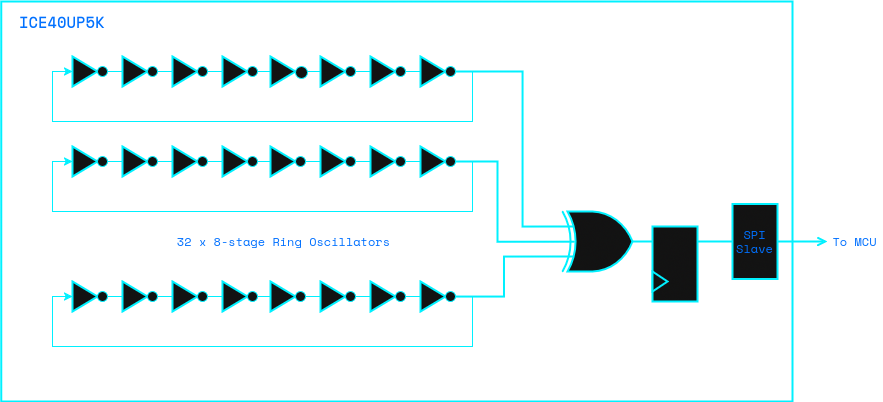

The diagram above was exported from draw.io. Its source (the exported page's mxGraphModel, read from the mxfile embedded in the PNG):
<mxGraphModel dx="1131" dy="1671" grid="1" gridSize="5" guides="1" tooltips="1" connect="1" arrows="1" fold="1" page="1" pageScale="1" pageWidth="850" pageHeight="1100" background="light-dark(#050510,#050510)" math="0" shadow="0">
  <root>
    <mxCell id="0" />
    <mxCell id="1" parent="0" />
    <mxCell id="2" parent="1" style="rounded=0;whiteSpace=wrap;html=1;strokeColor=light-dark(#000000,#00F0FF);strokeWidth=2;fillColor=none;" value="" vertex="1">
      <mxGeometry height="400" width="791.25" x="948.75" y="-575" as="geometry" />
    </mxCell>
    <mxCell id="3" parent="1" style="text;html=1;whiteSpace=wrap;strokeColor=none;fillColor=none;align=left;verticalAlign=middle;rounded=0;" value="&lt;div align=&quot;left&quot;&gt;&lt;b&gt;&lt;font data-font-src=&quot;https://fonts.googleapis.com/css?family=Space+Mono&quot; face=&quot;Space Mono&quot; style=&quot;color: light-dark(rgb(0, 0, 0), rgb(0, 112, 255)); font-size: 15px;&quot;&gt;ICE40UP5K&lt;/font&gt;&lt;/b&gt;&lt;/div&gt;" vertex="1">
      <mxGeometry height="20" width="90" x="965" y="-565" as="geometry" />
    </mxCell>
    <mxCell id="4" parent="1" style="triangle;whiteSpace=wrap;html=1;strokeColor=light-dark(#000000,#00F0FF);strokeWidth=2;" value="" vertex="1">
      <mxGeometry height="30" width="25" x="1020" y="-430" as="geometry" />
    </mxCell>
    <mxCell id="5" edge="1" parent="1" source="6" style="edgeStyle=orthogonalEdgeStyle;rounded=0;orthogonalLoop=1;jettySize=auto;html=1;entryX=0;entryY=0.5;entryDx=0;entryDy=0;strokeColor=light-dark(#000000,#00F0FF);" target="4">
      <mxGeometry relative="1" as="geometry">
        <Array as="points">
          <mxPoint x="1420" y="-415" />
          <mxPoint x="1420" y="-365" />
          <mxPoint x="1000" y="-365" />
          <mxPoint x="1000" y="-415" />
        </Array>
      </mxGeometry>
    </mxCell>
    <mxCell id="6" parent="1" style="ellipse;whiteSpace=wrap;html=1;aspect=fixed;fillColor=default;strokeColor=light-dark(#000000,#00F0FF);" value="" vertex="1">
      <mxGeometry height="10" width="10" x="1045" y="-420" as="geometry" />
    </mxCell>
    <mxCell id="7" parent="1" style="triangle;whiteSpace=wrap;html=1;strokeColor=light-dark(#000000,#00F0FF);strokeWidth=2;" value="" vertex="1">
      <mxGeometry height="30" width="25" x="1070" y="-430" as="geometry" />
    </mxCell>
    <mxCell id="8" parent="1" style="ellipse;whiteSpace=wrap;html=1;aspect=fixed;fillColor=default;strokeColor=light-dark(#000000,#00F0FF);" value="" vertex="1">
      <mxGeometry height="10" width="10" x="1095" y="-420" as="geometry" />
    </mxCell>
    <mxCell id="9" parent="1" style="triangle;whiteSpace=wrap;html=1;strokeColor=light-dark(#000000,#00F0FF);strokeWidth=2;" value="" vertex="1">
      <mxGeometry height="30" width="25" x="1120" y="-430" as="geometry" />
    </mxCell>
    <mxCell id="10" parent="1" style="ellipse;whiteSpace=wrap;html=1;aspect=fixed;fillColor=default;strokeColor=light-dark(#000000,#00F0FF);" value="" vertex="1">
      <mxGeometry height="10" width="10" x="1145" y="-420" as="geometry" />
    </mxCell>
    <mxCell id="11" parent="1" style="triangle;whiteSpace=wrap;html=1;strokeColor=light-dark(#000000,#00F0FF);strokeWidth=2;" value="" vertex="1">
      <mxGeometry height="30" width="25" x="1170" y="-430" as="geometry" />
    </mxCell>
    <mxCell id="12" parent="1" style="ellipse;whiteSpace=wrap;html=1;aspect=fixed;fillColor=default;strokeColor=light-dark(#000000,#00F0FF);" value="" vertex="1">
      <mxGeometry height="10" width="10" x="1195" y="-420" as="geometry" />
    </mxCell>
    <mxCell id="13" parent="1" style="triangle;whiteSpace=wrap;html=1;strokeColor=light-dark(#000000,#00F0FF);strokeWidth=2;" value="" vertex="1">
      <mxGeometry height="30" width="25" x="1218" y="-430" as="geometry" />
    </mxCell>
    <mxCell id="14" parent="1" style="ellipse;whiteSpace=wrap;html=1;aspect=fixed;fillColor=default;strokeColor=light-dark(#000000,#00F0FF);" value="" vertex="1">
      <mxGeometry height="10" width="10" x="1243" y="-420" as="geometry" />
    </mxCell>
    <mxCell id="15" parent="1" style="triangle;whiteSpace=wrap;html=1;strokeColor=light-dark(#000000,#00F0FF);strokeWidth=2;" value="" vertex="1">
      <mxGeometry height="30" width="25" x="1268" y="-430" as="geometry" />
    </mxCell>
    <mxCell id="16" parent="1" style="ellipse;whiteSpace=wrap;html=1;aspect=fixed;fillColor=default;strokeColor=light-dark(#000000,#00F0FF);" value="" vertex="1">
      <mxGeometry height="10" width="10" x="1293" y="-420" as="geometry" />
    </mxCell>
    <mxCell id="17" parent="1" style="triangle;whiteSpace=wrap;html=1;strokeColor=light-dark(#000000,#00F0FF);strokeWidth=2;" value="" vertex="1">
      <mxGeometry height="30" width="25" x="1318" y="-430" as="geometry" />
    </mxCell>
    <mxCell id="18" parent="1" style="ellipse;whiteSpace=wrap;html=1;aspect=fixed;fillColor=default;strokeColor=light-dark(#000000,#00F0FF);" value="" vertex="1">
      <mxGeometry height="10" width="10" x="1343" y="-420" as="geometry" />
    </mxCell>
    <mxCell id="19" parent="1" style="triangle;whiteSpace=wrap;html=1;strokeColor=light-dark(#000000,#00F0FF);strokeWidth=2;" value="" vertex="1">
      <mxGeometry height="30" width="25" x="1368" y="-430" as="geometry" />
    </mxCell>
    <mxCell id="20" parent="1" style="ellipse;whiteSpace=wrap;html=1;aspect=fixed;fillColor=default;strokeColor=light-dark(#000000,#00F0FF);" value="" vertex="1">
      <mxGeometry height="10" width="10" x="1393" y="-420" as="geometry" />
    </mxCell>
    <mxCell id="21" parent="1" style="triangle;whiteSpace=wrap;html=1;strokeColor=light-dark(#000000,#00F0FF);strokeWidth=2;" value="" vertex="1">
      <mxGeometry height="30" width="25" x="1020" y="-520" as="geometry" />
    </mxCell>
    <mxCell id="22" edge="1" parent="1" source="23" style="edgeStyle=orthogonalEdgeStyle;rounded=0;orthogonalLoop=1;jettySize=auto;html=1;entryX=0;entryY=0.5;entryDx=0;entryDy=0;strokeColor=light-dark(#000000,#00F0FF);" target="21">
      <mxGeometry relative="1" as="geometry">
        <Array as="points">
          <mxPoint x="1420" y="-505" />
          <mxPoint x="1420" y="-455" />
          <mxPoint x="1000" y="-455" />
          <mxPoint x="1000" y="-505" />
        </Array>
      </mxGeometry>
    </mxCell>
    <mxCell id="23" parent="1" style="ellipse;whiteSpace=wrap;html=1;aspect=fixed;fillColor=default;strokeColor=light-dark(#000000,#00F0FF);" value="" vertex="1">
      <mxGeometry height="10" width="10" x="1045" y="-510" as="geometry" />
    </mxCell>
    <mxCell id="24" parent="1" style="triangle;whiteSpace=wrap;html=1;strokeColor=light-dark(#000000,#00F0FF);strokeWidth=2;" value="" vertex="1">
      <mxGeometry height="30" width="25" x="1070" y="-520" as="geometry" />
    </mxCell>
    <mxCell id="25" parent="1" style="ellipse;whiteSpace=wrap;html=1;aspect=fixed;fillColor=default;strokeColor=light-dark(#000000,#00F0FF);" value="" vertex="1">
      <mxGeometry height="10" width="10" x="1095" y="-510" as="geometry" />
    </mxCell>
    <mxCell id="26" parent="1" style="triangle;whiteSpace=wrap;html=1;strokeColor=light-dark(#000000,#00F0FF);strokeWidth=2;" value="" vertex="1">
      <mxGeometry height="30" width="25" x="1120" y="-520" as="geometry" />
    </mxCell>
    <mxCell id="27" parent="1" style="ellipse;whiteSpace=wrap;html=1;aspect=fixed;fillColor=default;strokeColor=light-dark(#000000,#00F0FF);" value="" vertex="1">
      <mxGeometry height="10" width="10" x="1145" y="-510" as="geometry" />
    </mxCell>
    <mxCell id="28" parent="1" style="triangle;whiteSpace=wrap;html=1;strokeColor=light-dark(#000000,#00F0FF);strokeWidth=2;" value="" vertex="1">
      <mxGeometry height="30" width="25" x="1170" y="-520" as="geometry" />
    </mxCell>
    <mxCell id="29" parent="1" style="ellipse;whiteSpace=wrap;html=1;aspect=fixed;fillColor=default;strokeColor=light-dark(#000000,#00F0FF);" value="" vertex="1">
      <mxGeometry height="10" width="10" x="1195" y="-510" as="geometry" />
    </mxCell>
    <mxCell id="30" parent="1" style="triangle;whiteSpace=wrap;html=1;strokeColor=light-dark(#000000,#00F0FF);strokeWidth=2;" value="" vertex="1">
      <mxGeometry height="30" width="25" x="1218" y="-520" as="geometry" />
    </mxCell>
    <mxCell id="31" parent="1" style="ellipse;whiteSpace=wrap;html=1;aspect=fixed;fillColor=default;strokeColor=light-dark(#000000,#00F0FF);" value="" vertex="1">
      <mxGeometry height="12" width="12" x="1243" y="-510" as="geometry" />
    </mxCell>
    <mxCell id="32" parent="1" style="triangle;whiteSpace=wrap;html=1;strokeColor=light-dark(#000000,#00F0FF);strokeWidth=2;" value="" vertex="1">
      <mxGeometry height="30" width="25" x="1268" y="-520" as="geometry" />
    </mxCell>
    <mxCell id="33" parent="1" style="ellipse;whiteSpace=wrap;html=1;aspect=fixed;fillColor=default;strokeColor=light-dark(#000000,#00F0FF);" value="" vertex="1">
      <mxGeometry height="10" width="10" x="1293" y="-510" as="geometry" />
    </mxCell>
    <mxCell id="34" parent="1" style="triangle;whiteSpace=wrap;html=1;strokeColor=light-dark(#000000,#00F0FF);strokeWidth=2;" value="" vertex="1">
      <mxGeometry height="30" width="25" x="1318" y="-520" as="geometry" />
    </mxCell>
    <mxCell id="35" parent="1" style="ellipse;whiteSpace=wrap;html=1;aspect=fixed;fillColor=default;strokeColor=light-dark(#000000,#00F0FF);" value="" vertex="1">
      <mxGeometry height="10" width="10" x="1343" y="-510" as="geometry" />
    </mxCell>
    <mxCell id="36" parent="1" style="triangle;whiteSpace=wrap;html=1;strokeColor=light-dark(#000000,#00F0FF);strokeWidth=2;" value="" vertex="1">
      <mxGeometry height="30" width="25" x="1368" y="-520" as="geometry" />
    </mxCell>
    <mxCell id="37" parent="1" style="ellipse;whiteSpace=wrap;html=1;aspect=fixed;fillColor=default;strokeColor=light-dark(#000000,#00F0FF);" value="" vertex="1">
      <mxGeometry height="10" width="10" x="1393" y="-510" as="geometry" />
    </mxCell>
    <mxCell id="38" parent="1" style="triangle;whiteSpace=wrap;html=1;strokeColor=light-dark(#000000,#00F0FF);strokeWidth=2;" value="" vertex="1">
      <mxGeometry height="30" width="25" x="1020" y="-295" as="geometry" />
    </mxCell>
    <mxCell id="39" edge="1" parent="1" source="40" style="edgeStyle=orthogonalEdgeStyle;rounded=0;orthogonalLoop=1;jettySize=auto;html=1;entryX=0;entryY=0.5;entryDx=0;entryDy=0;strokeColor=light-dark(#000000,#00F0FF);" target="38">
      <mxGeometry relative="1" as="geometry">
        <Array as="points">
          <mxPoint x="1420" y="-280" />
          <mxPoint x="1420" y="-230" />
          <mxPoint x="1000" y="-230" />
          <mxPoint x="1000" y="-280" />
        </Array>
      </mxGeometry>
    </mxCell>
    <mxCell id="40" parent="1" style="ellipse;whiteSpace=wrap;html=1;aspect=fixed;fillColor=default;strokeColor=light-dark(#000000,#00F0FF);" value="" vertex="1">
      <mxGeometry height="10" width="10" x="1045" y="-285" as="geometry" />
    </mxCell>
    <mxCell id="41" parent="1" style="triangle;whiteSpace=wrap;html=1;strokeColor=light-dark(#000000,#00F0FF);strokeWidth=2;" value="" vertex="1">
      <mxGeometry height="30" width="25" x="1070" y="-295" as="geometry" />
    </mxCell>
    <mxCell id="42" parent="1" style="ellipse;whiteSpace=wrap;html=1;aspect=fixed;fillColor=default;strokeColor=light-dark(#000000,#00F0FF);" value="" vertex="1">
      <mxGeometry height="10" width="10" x="1095" y="-285" as="geometry" />
    </mxCell>
    <mxCell id="43" parent="1" style="triangle;whiteSpace=wrap;html=1;strokeColor=light-dark(#000000,#00F0FF);strokeWidth=2;" value="" vertex="1">
      <mxGeometry height="30" width="25" x="1120" y="-295" as="geometry" />
    </mxCell>
    <mxCell id="44" parent="1" style="ellipse;whiteSpace=wrap;html=1;aspect=fixed;fillColor=default;strokeColor=light-dark(#000000,#00F0FF);" value="" vertex="1">
      <mxGeometry height="10" width="10" x="1145" y="-285" as="geometry" />
    </mxCell>
    <mxCell id="45" parent="1" style="triangle;whiteSpace=wrap;html=1;strokeColor=light-dark(#000000,#00F0FF);strokeWidth=2;" value="" vertex="1">
      <mxGeometry height="30" width="25" x="1170" y="-295" as="geometry" />
    </mxCell>
    <mxCell id="46" parent="1" style="ellipse;whiteSpace=wrap;html=1;aspect=fixed;fillColor=default;strokeColor=light-dark(#000000,#00F0FF);" value="" vertex="1">
      <mxGeometry height="10" width="10" x="1195" y="-285" as="geometry" />
    </mxCell>
    <mxCell id="47" parent="1" style="triangle;whiteSpace=wrap;html=1;strokeColor=light-dark(#000000,#00F0FF);strokeWidth=2;" value="" vertex="1">
      <mxGeometry height="30" width="25" x="1218" y="-295" as="geometry" />
    </mxCell>
    <mxCell id="48" parent="1" style="ellipse;whiteSpace=wrap;html=1;aspect=fixed;fillColor=default;strokeColor=light-dark(#000000,#00F0FF);" value="" vertex="1">
      <mxGeometry height="10" width="10" x="1243" y="-285" as="geometry" />
    </mxCell>
    <mxCell id="49" parent="1" style="triangle;whiteSpace=wrap;html=1;strokeColor=light-dark(#000000,#00F0FF);strokeWidth=2;" value="" vertex="1">
      <mxGeometry height="30" width="25" x="1268" y="-295" as="geometry" />
    </mxCell>
    <mxCell id="50" parent="1" style="ellipse;whiteSpace=wrap;html=1;aspect=fixed;fillColor=default;strokeColor=light-dark(#000000,#00F0FF);" value="" vertex="1">
      <mxGeometry height="10" width="10" x="1293" y="-285" as="geometry" />
    </mxCell>
    <mxCell id="51" parent="1" style="triangle;whiteSpace=wrap;html=1;strokeColor=light-dark(#000000,#00F0FF);strokeWidth=2;" value="" vertex="1">
      <mxGeometry height="30" width="25" x="1318" y="-295" as="geometry" />
    </mxCell>
    <mxCell id="52" parent="1" style="ellipse;whiteSpace=wrap;html=1;aspect=fixed;fillColor=default;strokeColor=light-dark(#000000,#00F0FF);" value="" vertex="1">
      <mxGeometry height="10" width="10" x="1343" y="-285" as="geometry" />
    </mxCell>
    <mxCell id="53" parent="1" style="triangle;whiteSpace=wrap;html=1;strokeColor=light-dark(#000000,#00F0FF);strokeWidth=2;" value="" vertex="1">
      <mxGeometry height="30" width="25" x="1368" y="-295" as="geometry" />
    </mxCell>
    <mxCell id="54" parent="1" style="ellipse;whiteSpace=wrap;html=1;aspect=fixed;fillColor=default;strokeColor=light-dark(#000000,#00F0FF);" value="" vertex="1">
      <mxGeometry height="10" width="10" x="1393" y="-285" as="geometry" />
    </mxCell>
    <mxCell id="55" parent="1" style="text;html=1;whiteSpace=wrap;strokeColor=none;fillColor=none;align=right;verticalAlign=middle;rounded=0;" value="&lt;div align=&quot;right&quot;&gt;&lt;font data-font-src=&quot;https://fonts.googleapis.com/css?family=Space+Mono&quot; face=&quot;Space Mono&quot; style=&quot;color: light-dark(rgb(0, 0, 0), rgb(0, 112, 255));&quot;&gt;32 x 8-stage Ring Oscillators&lt;/font&gt;&lt;/div&gt;" vertex="1">
      <mxGeometry height="20" width="230" x="1110" y="-345" as="geometry" />
    </mxCell>
    <mxCell id="56" parent="1" style="verticalLabelPosition=bottom;shadow=0;dashed=0;align=center;html=1;verticalAlign=top;shape=mxgraph.electrical.logic_gates.logic_gate;operation=xor;strokeColor=light-dark(#000000,#00F0FF);strokeWidth=2;" value="" vertex="1">
      <mxGeometry height="60" width="100" x="1500" y="-365" as="geometry" />
    </mxCell>
    <mxCell id="57" edge="1" parent="1" source="37" style="edgeStyle=orthogonalEdgeStyle;rounded=0;orthogonalLoop=1;jettySize=auto;html=1;entryX=0;entryY=0.25;entryDx=0;entryDy=0;entryPerimeter=0;endArrow=none;endFill=0;strokeColor=light-dark(#000000,#00F0FF);strokeWidth=2;" target="56">
      <mxGeometry relative="1" as="geometry">
        <Array as="points">
          <mxPoint x="1470" y="-505" />
          <mxPoint x="1470" y="-350" />
        </Array>
      </mxGeometry>
    </mxCell>
    <mxCell id="58" edge="1" parent="1" source="54" style="edgeStyle=orthogonalEdgeStyle;rounded=0;orthogonalLoop=1;jettySize=auto;html=1;entryX=0;entryY=0.75;entryDx=0;entryDy=0;entryPerimeter=0;strokeWidth=2;endArrow=none;endFill=0;strokeColor=light-dark(#000000,#00F0FF);" target="56">
      <mxGeometry relative="1" as="geometry" />
    </mxCell>
    <mxCell id="59" edge="1" parent="1" source="20" style="edgeStyle=orthogonalEdgeStyle;rounded=0;orthogonalLoop=1;jettySize=auto;html=1;entryX=0.222;entryY=0.503;entryDx=0;entryDy=0;entryPerimeter=0;strokeColor=light-dark(#000000,#00F0FF);strokeWidth=2;endArrow=none;endFill=0;" target="56">
      <mxGeometry relative="1" as="geometry">
        <Array as="points">
          <mxPoint x="1445" y="-415" />
          <mxPoint x="1445" y="-335" />
        </Array>
      </mxGeometry>
    </mxCell>
    <mxCell id="60" parent="1" style="rounded=0;whiteSpace=wrap;html=1;strokeColor=light-dark(#000000,#00F0FF);strokeWidth=2;" value="" vertex="1">
      <mxGeometry height="75" width="45" x="1600" y="-350" as="geometry" />
    </mxCell>
    <mxCell id="61" parent="1" style="triangle;whiteSpace=wrap;html=1;strokeColor=light-dark(#000000,#00F0FF);strokeWidth=2;" value="" vertex="1">
      <mxGeometry height="20" width="15" x="1600" y="-305" as="geometry" />
    </mxCell>
    <mxCell id="62" edge="1" parent="1" style="edgeStyle=orthogonalEdgeStyle;rounded=0;orthogonalLoop=1;jettySize=auto;html=1;strokeColor=light-dark(#000000,#00F0FF);strokeWidth=2;endArrow=open;endFill=0;entryX=0;entryY=0.5;entryDx=0;entryDy=0;" target="65">
      <mxGeometry relative="1" as="geometry">
        <Array as="points" />
        <mxPoint x="1645" y="-335" as="sourcePoint" />
        <mxPoint x="1745" y="-335" as="targetPoint" />
      </mxGeometry>
    </mxCell>
    <mxCell id="63" parent="1" style="rounded=0;whiteSpace=wrap;html=1;strokeColor=light-dark(#000000,#00F0FF);strokeWidth=2;" value="" vertex="1">
      <mxGeometry height="75" width="45" x="1680" y="-372.5" as="geometry" />
    </mxCell>
    <mxCell id="64" parent="1" style="text;html=1;whiteSpace=wrap;strokeColor=none;fillColor=none;align=center;verticalAlign=middle;rounded=0;" value="&lt;div align=&quot;center&quot;&gt;&lt;font data-font-src=&quot;https://fonts.googleapis.com/css?family=Space+Mono&quot; face=&quot;Space Mono&quot; style=&quot;color: light-dark(rgb(0, 0, 0), rgb(0, 112, 255));&quot;&gt;SPI&lt;/font&gt;&lt;/div&gt;&lt;div align=&quot;center&quot;&gt;&lt;font data-font-src=&quot;https://fonts.googleapis.com/css?family=Space+Mono&quot; face=&quot;Space Mono&quot; style=&quot;color: light-dark(rgb(0, 0, 0), rgb(0, 112, 255));&quot;&gt;Slave&lt;/font&gt;&lt;/div&gt;" vertex="1">
      <mxGeometry height="20" width="45" x="1680" y="-345" as="geometry" />
    </mxCell>
    <mxCell id="65" parent="1" style="text;html=1;whiteSpace=wrap;strokeColor=none;fillColor=none;align=center;verticalAlign=middle;rounded=0;" value="&lt;div align=&quot;center&quot;&gt;&lt;font data-font-src=&quot;https://fonts.googleapis.com/css?family=Space+Mono&quot; face=&quot;Space Mono&quot; style=&quot;color: light-dark(rgb(0, 0, 0), rgb(0, 112, 255));&quot;&gt;To MCU&lt;/font&gt;&lt;/div&gt;" vertex="1">
      <mxGeometry height="20" width="55" x="1775" y="-345" as="geometry" />
    </mxCell>
  </root>
</mxGraphModel>